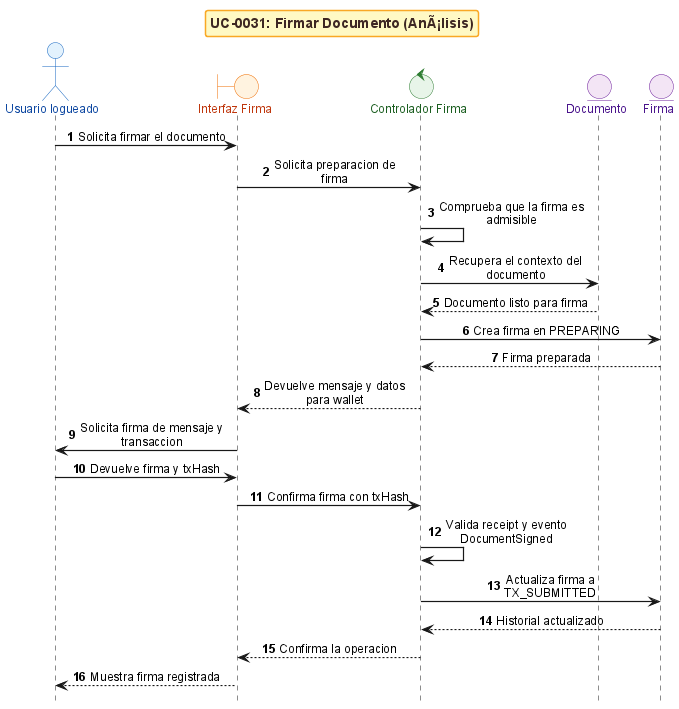

The diagram above was rendered by PlantUML. Its source (embedded in the PNG):
@startuml
!include _sequence-bce-style.puml

title UC-0031: Firmar Documento (AnÃ¡lisis)

actor "Usuario logueado" as Actor
boundary "Interfaz Firma" as BF
control "Controlador Firma" as CF
entity "Documento" as ED
entity "Firma" as EF

Actor -> BF : Solicita firmar el documento
BF -> CF : Solicita preparacion de firma
CF -> CF : Comprueba que la firma es admisible
CF -> ED : Recupera el contexto del documento
ED --> CF : Documento listo para firma
CF -> EF : Crea firma en PREPARING
EF --> CF : Firma preparada
CF --> BF : Devuelve mensaje y datos para wallet
BF -> Actor : Solicita firma de mensaje y transaccion
Actor -> BF : Devuelve firma y txHash
BF -> CF : Confirma firma con txHash
CF -> CF : Valida receipt y evento DocumentSigned
CF -> EF : Actualiza firma a TX_SUBMITTED
EF --> CF : Historial actualizado
CF --> BF : Confirma la operacion
BF --> Actor : Muestra firma registrada

@enduml